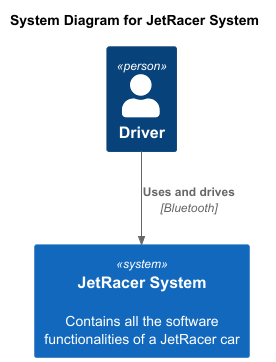

The diagram above was rendered by PlantUML. Its source (embedded in the PNG):
@startuml System
!include https://raw.githubusercontent.com/plantuml-stdlib/C4-PlantUML/master/C4_Context.puml

title System Diagram for JetRacer System

Person(driver, "Driver")

System(jetracer, "JetRacer System", "Contains all the software functionalities of a JetRacer car")

Rel(driver, jetracer, "Uses and drives", "Bluetooth")


@enduml